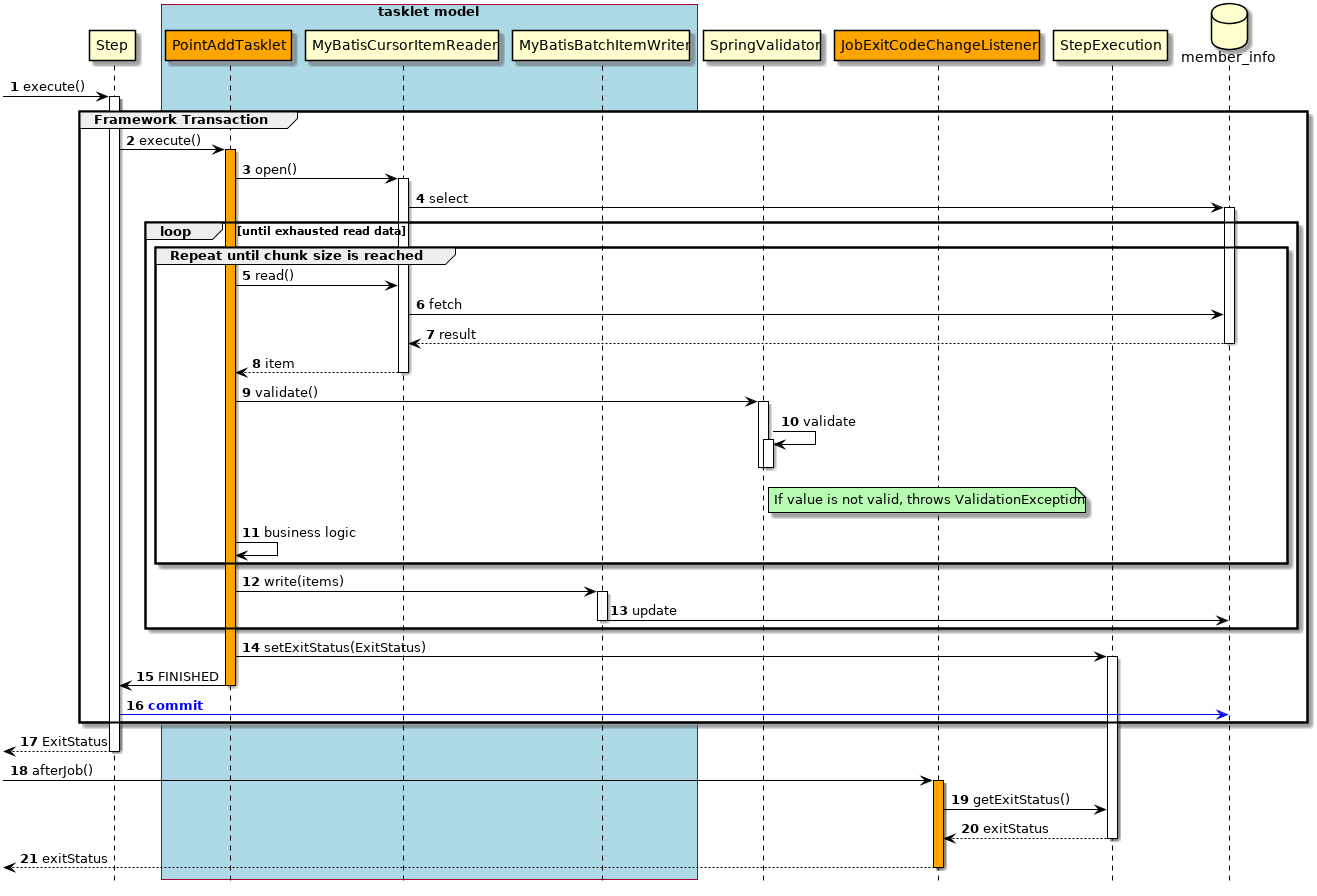

The diagram above was rendered by PlantUML. Its source (embedded in the PNG):
@startuml

hide footbox
autonumber

participant Step
box "tasklet model" #lightblue
participant PointAddTasklet #Orange
participant MyBatisCursorItemReader
participant MyBatisBatchItemWriter
end box
participant SpringValidator
participant JobExitCodeChangeListener #Orange
participant StepExecution
database "member_info" as db

[->Step : execute()
activate Step
group Framework Transaction
    Step -> PointAddTasklet : execute()
    activate PointAddTasklet #Orange
    PointAddTasklet -> MyBatisCursorItemReader : open()
    activate MyBatisCursorItemReader
    MyBatisCursorItemReader -> db : select
    activate db
    loop until exhausted read data
        group Repeat until chunk size is reached
            PointAddTasklet -> MyBatisCursorItemReader : read()
            MyBatisCursorItemReader -> db : fetch
            db --> MyBatisCursorItemReader : result
            deactivate db
            MyBatisCursorItemReader --> PointAddTasklet : item
            deactivate MyBatisCursorItemReader
            PointAddTasklet -> SpringValidator : validate()
            activate SpringValidator
            SpringValidator -> SpringValidator : validate
            activate SpringValidator
            note right of SpringValidator: If value is not valid, throws ValidationException
            deactivate SpringValidator
            deactivate SpringValidator
            PointAddTasklet -> PointAddTasklet : business logic
        end
        PointAddTasklet -> MyBatisBatchItemWriter : write(items)
        activate  MyBatisBatchItemWriter
        MyBatisBatchItemWriter -> db : update
        deactivate MyBatisBatchItemWriter
    end
    PointAddTasklet -> StepExecution : setExitStatus(ExitStatus)
    activate StepExecution
    PointAddTasklet -> Step : FINISHED
    deactivate PointAddTasklet
Step [#blue]-> db : <font color="blue"><b>commit</b></font>
end
Step-->[ : ExitStatus
deactivate Step
[-> JobExitCodeChangeListener: afterJob()
activate JobExitCodeChangeListener #Orange
JobExitCodeChangeListener -> StepExecution : getExitStatus()
StepExecution --> JobExitCodeChangeListener : exitStatus
deactivate StepExecution
JobExitCodeChangeListener -->[ : exitStatus
deactivate JobExitCodeChangeListener

skinparam Note {
  BackgroundColor #b7fab1
  BorderColor black
}

skinparam Class {
  BorderColor black
  ArrowColor black
}

skinparam Sequence {
  BorderColor black
  ActorBorderColor black
  ArrowColor black
  LifeLineBorderColor black
  BoxLineColor black
  ParticipantBorderColor black
}

skinparam componentStyle uml2

skinparam Component {
  BorderColor black
  ArrowColor black
}

skinparam Interface {
  BorderColor black
  ArrowColor black
}

@enduml